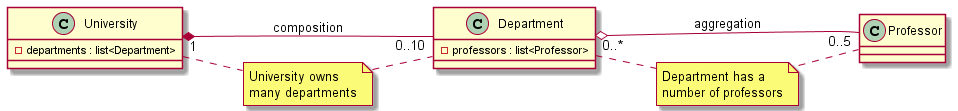

The diagram above was rendered by PlantUML. Its source (embedded in the PNG):
@startuml

left to right direction

class University {
    - departments : list<Department>
}

class Department {
    - professors : list<Professor>
}

class Professor {
}

University "1" *-- "0..10" Department : composition
Department "0..*" o-- "0..5" Professor : aggregation

note "University owns\nmany departments" as N1
University .. N1
N1 .. Department

note "Department has a\nnumber of professors" as N2
Department .. N2
N2 .. Professor

@enduml